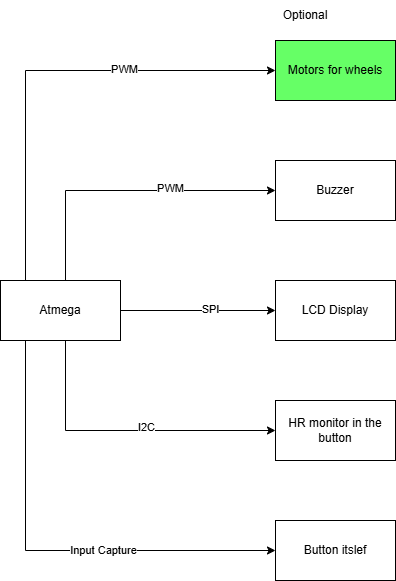

The diagram above was exported from draw.io. Its source (the exported page's mxGraphModel, read from the mxfile embedded in the PNG):
<mxGraphModel dx="1407" dy="1718" grid="1" gridSize="10" guides="1" tooltips="1" connect="1" arrows="1" fold="1" page="1" pageScale="1" pageWidth="850" pageHeight="1100" math="0" shadow="0">
  <root>
    <mxCell id="0" />
    <mxCell id="1" parent="0" />
    <mxCell id="AINoFc_AuR4UppCe1i0D-7" style="edgeStyle=orthogonalEdgeStyle;rounded=0;orthogonalLoop=1;jettySize=auto;html=1;entryX=0;entryY=0.5;entryDx=0;entryDy=0;" edge="1" parent="1" source="AINoFc_AuR4UppCe1i0D-1" target="AINoFc_AuR4UppCe1i0D-6">
      <mxGeometry relative="1" as="geometry">
        <Array as="points">
          <mxPoint x="430" y="100" />
        </Array>
      </mxGeometry>
    </mxCell>
    <mxCell id="AINoFc_AuR4UppCe1i0D-8" value="PWM" style="edgeLabel;html=1;align=center;verticalAlign=middle;resizable=0;points=[];" vertex="1" connectable="0" parent="AINoFc_AuR4UppCe1i0D-7">
      <mxGeometry x="0.2948" y="3" relative="1" as="geometry">
        <mxPoint as="offset" />
      </mxGeometry>
    </mxCell>
    <mxCell id="AINoFc_AuR4UppCe1i0D-10" style="edgeStyle=orthogonalEdgeStyle;rounded=0;orthogonalLoop=1;jettySize=auto;html=1;entryX=0;entryY=0.5;entryDx=0;entryDy=0;" edge="1" parent="1" source="AINoFc_AuR4UppCe1i0D-1" target="AINoFc_AuR4UppCe1i0D-9">
      <mxGeometry relative="1" as="geometry">
        <Array as="points">
          <mxPoint x="430" y="340" />
        </Array>
      </mxGeometry>
    </mxCell>
    <mxCell id="AINoFc_AuR4UppCe1i0D-11" value="I2C" style="edgeLabel;html=1;align=center;verticalAlign=middle;resizable=0;points=[];" vertex="1" connectable="0" parent="AINoFc_AuR4UppCe1i0D-10">
      <mxGeometry x="0.1348" y="4" relative="1" as="geometry">
        <mxPoint as="offset" />
      </mxGeometry>
    </mxCell>
    <mxCell id="AINoFc_AuR4UppCe1i0D-13" style="edgeStyle=orthogonalEdgeStyle;rounded=0;orthogonalLoop=1;jettySize=auto;html=1;entryX=0;entryY=0.5;entryDx=0;entryDy=0;" edge="1" parent="1" source="AINoFc_AuR4UppCe1i0D-1" target="AINoFc_AuR4UppCe1i0D-12">
      <mxGeometry relative="1" as="geometry">
        <Array as="points">
          <mxPoint x="390" y="460" />
        </Array>
      </mxGeometry>
    </mxCell>
    <mxCell id="AINoFc_AuR4UppCe1i0D-14" value="Input Capture" style="edgeLabel;html=1;align=center;verticalAlign=middle;resizable=0;points=[];" vertex="1" connectable="0" parent="AINoFc_AuR4UppCe1i0D-13">
      <mxGeometry x="0.2488" y="1" relative="1" as="geometry">
        <mxPoint as="offset" />
      </mxGeometry>
    </mxCell>
    <mxCell id="AINoFc_AuR4UppCe1i0D-16" style="edgeStyle=orthogonalEdgeStyle;rounded=0;orthogonalLoop=1;jettySize=auto;html=1;entryX=0;entryY=0.5;entryDx=0;entryDy=0;fillColor=#66FF66;strokeColor=light-dark(#000000,#FFFFFF);" edge="1" parent="1" source="AINoFc_AuR4UppCe1i0D-1" target="AINoFc_AuR4UppCe1i0D-15">
      <mxGeometry relative="1" as="geometry">
        <Array as="points">
          <mxPoint x="390" y="-20" />
        </Array>
      </mxGeometry>
    </mxCell>
    <mxCell id="AINoFc_AuR4UppCe1i0D-17" value="PWM" style="edgeLabel;html=1;align=center;verticalAlign=middle;resizable=0;points=[];fillColor=#66FF66;" vertex="1" connectable="0" parent="AINoFc_AuR4UppCe1i0D-16">
      <mxGeometry x="0.3401" y="2" relative="1" as="geometry">
        <mxPoint as="offset" />
      </mxGeometry>
    </mxCell>
    <mxCell id="AINoFc_AuR4UppCe1i0D-1" value="Atmega" style="rounded=0;whiteSpace=wrap;html=1;" vertex="1" parent="1">
      <mxGeometry x="365" y="190" width="120" height="60" as="geometry" />
    </mxCell>
    <mxCell id="AINoFc_AuR4UppCe1i0D-3" value="LCD Display" style="rounded=0;whiteSpace=wrap;html=1;" vertex="1" parent="1">
      <mxGeometry x="640" y="190" width="120" height="60" as="geometry" />
    </mxCell>
    <mxCell id="AINoFc_AuR4UppCe1i0D-4" value="" style="endArrow=classic;html=1;rounded=0;entryX=0;entryY=0.5;entryDx=0;entryDy=0;exitX=1;exitY=0.5;exitDx=0;exitDy=0;" edge="1" parent="1" source="AINoFc_AuR4UppCe1i0D-1" target="AINoFc_AuR4UppCe1i0D-3">
      <mxGeometry width="50" height="50" relative="1" as="geometry">
        <mxPoint x="440" y="360" as="sourcePoint" />
        <mxPoint x="490" y="310" as="targetPoint" />
      </mxGeometry>
    </mxCell>
    <mxCell id="AINoFc_AuR4UppCe1i0D-5" value="SPI" style="edgeLabel;html=1;align=center;verticalAlign=middle;resizable=0;points=[];" vertex="1" connectable="0" parent="AINoFc_AuR4UppCe1i0D-4">
      <mxGeometry x="0.1513" y="2" relative="1" as="geometry">
        <mxPoint as="offset" />
      </mxGeometry>
    </mxCell>
    <mxCell id="AINoFc_AuR4UppCe1i0D-6" value="Buzzer" style="rounded=0;whiteSpace=wrap;html=1;" vertex="1" parent="1">
      <mxGeometry x="640" y="70" width="120" height="60" as="geometry" />
    </mxCell>
    <mxCell id="AINoFc_AuR4UppCe1i0D-9" value="HR monitor in the button" style="rounded=0;whiteSpace=wrap;html=1;" vertex="1" parent="1">
      <mxGeometry x="640" y="310" width="120" height="60" as="geometry" />
    </mxCell>
    <mxCell id="AINoFc_AuR4UppCe1i0D-12" value="Button itslef" style="rounded=0;whiteSpace=wrap;html=1;" vertex="1" parent="1">
      <mxGeometry x="640" y="430" width="120" height="60" as="geometry" />
    </mxCell>
    <mxCell id="AINoFc_AuR4UppCe1i0D-15" value="Motors for wheels" style="rounded=0;whiteSpace=wrap;html=1;fillColor=#66FF66;" vertex="1" parent="1">
      <mxGeometry x="640" y="-50" width="120" height="60" as="geometry" />
    </mxCell>
    <mxCell id="AINoFc_AuR4UppCe1i0D-23" value="Optional" style="text;html=1;align=center;verticalAlign=middle;whiteSpace=wrap;rounded=0;" vertex="1" parent="1">
      <mxGeometry x="640" y="-90" width="60" height="30" as="geometry" />
    </mxCell>
  </root>
</mxGraphModel>